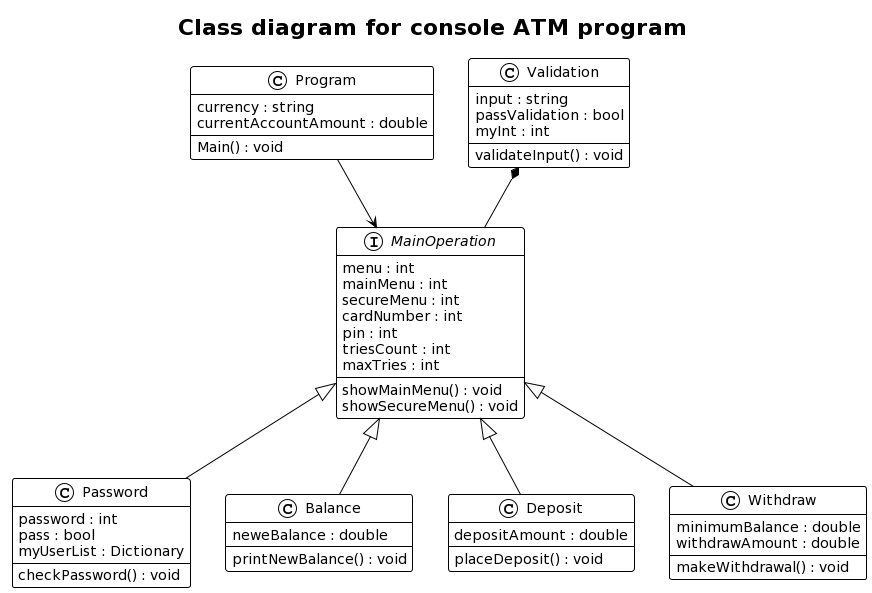

The diagram above was rendered by PlantUML. Its source (embedded in the PNG):
@startuml
!theme plain
title Class diagram for console ATM program

/'define relationships'/
Program --> MainOperation
Validation *-- MainOperation
MainOperation ^-- Password
MainOperation ^-- Balance
MainOperation ^-- Deposit 
MainOperation ^-- Withdraw

/'define classes'/
class Program{
    currency : string 
    currentAccountAmount : double
    Main() : void 
}

interface MainOperation{
    menu : int
    mainMenu : int
    secureMenu : int
    cardNumber : int 
    pin : int
    triesCount : int
    maxTries : int
    showMainMenu() : void 
    showSecureMenu() : void 
}

class Validation{
    input : string 
    passValidation : bool 
    myInt : int 
    validateInput() : void
}

class Password{
    password : int 
    pass : bool 
    myUserList : Dictionary
    checkPassword() : void
}

class Balance{
    neweBalance : double
    printNewBalance() : void 
}

class Deposit{
    depositAmount : double 
    placeDeposit() : void
}

class Withdraw{
    minimumBalance : double
    withdrawAmount : double
    makeWithdrawal() : void 
}
@enduml